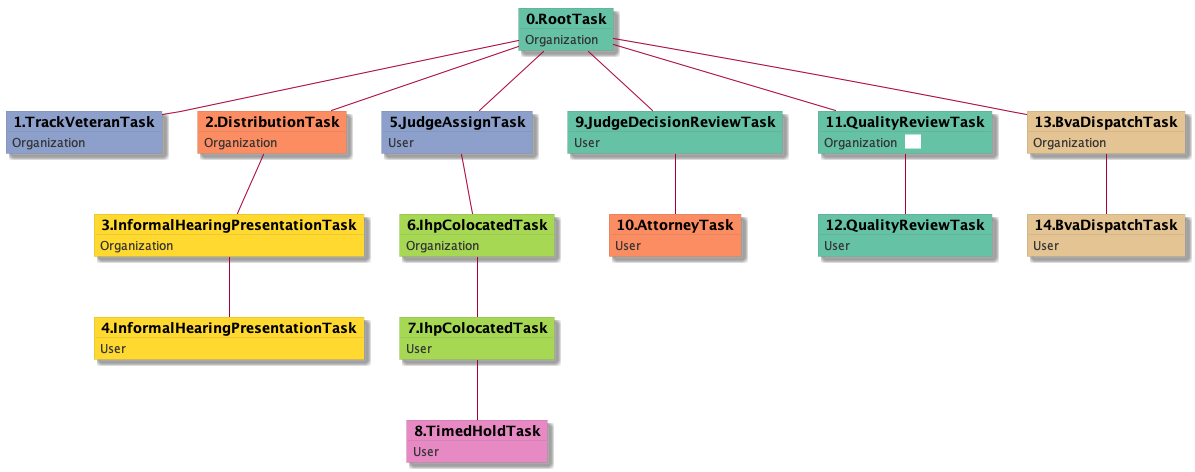

The diagram above was rendered by PlantUML. Its source (embedded in the PNG):
@startuml
skinparam {
  ObjectBorderColor #555
  ObjectBorderThickness 0
  ObjectFontStyle bold
  ObjectFontSize 14
  ObjectAttributeFontColor #333
  ObjectAttributeFontSize 12
}
  object 0.RootTask #66c2a5 {
Organization
}
  object 1.TrackVeteranTask #8da0cb {
Organization
}
  object 2.DistributionTask #fc8d62 {
Organization
}
  object 3.InformalHearingPresentationTask #ffd92f {
Organization
}
  object 4.InformalHearingPresentationTask #ffd92f {
User
}
  object 5.JudgeAssignTask #8da0cb {
User
}
  object 6.IhpColocatedTask #a6d854 {
Organization
}
  object 7.IhpColocatedTask #a6d854 {
User
}
  object 8.TimedHoldTask #e78ac3 {
User
}
  object 9.JudgeDecisionReviewTask #66c2a5 {
User
}
  object 10.AttorneyTask #fc8d62 {
User
}
  object 11.QualityReviewTask #66c2a5 {
Organization  <back:white>    </back>
}
  object 12.QualityReviewTask #66c2a5 {
User
}
  object 13.BvaDispatchTask #e5c494 {
Organization
}
  object 14.BvaDispatchTask #e5c494 {
User
}
0.RootTask -- 1.TrackVeteranTask
0.RootTask -- 2.DistributionTask
2.DistributionTask -- 3.InformalHearingPresentationTask
3.InformalHearingPresentationTask -- 4.InformalHearingPresentationTask
0.RootTask -- 5.JudgeAssignTask
5.JudgeAssignTask -- 6.IhpColocatedTask
6.IhpColocatedTask -- 7.IhpColocatedTask
7.IhpColocatedTask -- 8.TimedHoldTask
0.RootTask -- 9.JudgeDecisionReviewTask
9.JudgeDecisionReviewTask -- 10.AttorneyTask
0.RootTask -- 11.QualityReviewTask
11.QualityReviewTask -- 12.QualityReviewTask
0.RootTask -- 13.BvaDispatchTask
13.BvaDispatchTask -- 14.BvaDispatchTask
@enduml